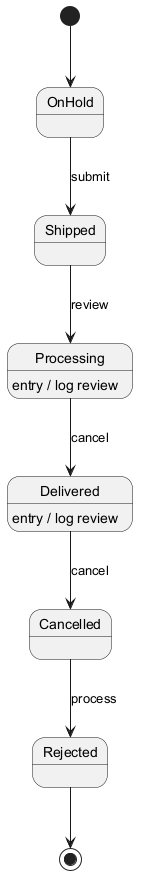

The diagram above was rendered by PlantUML. Its source (embedded in the PNG):
@startuml
skinparam monochrome true
[*] --> OnHold
OnHold --> Shipped : submit
Shipped --> Processing : review
Processing --> Delivered : cancel
Processing : entry / log review
Delivered --> Cancelled : cancel
Delivered : entry / log review
Cancelled --> Rejected : process
Rejected --> [*]
@enduml